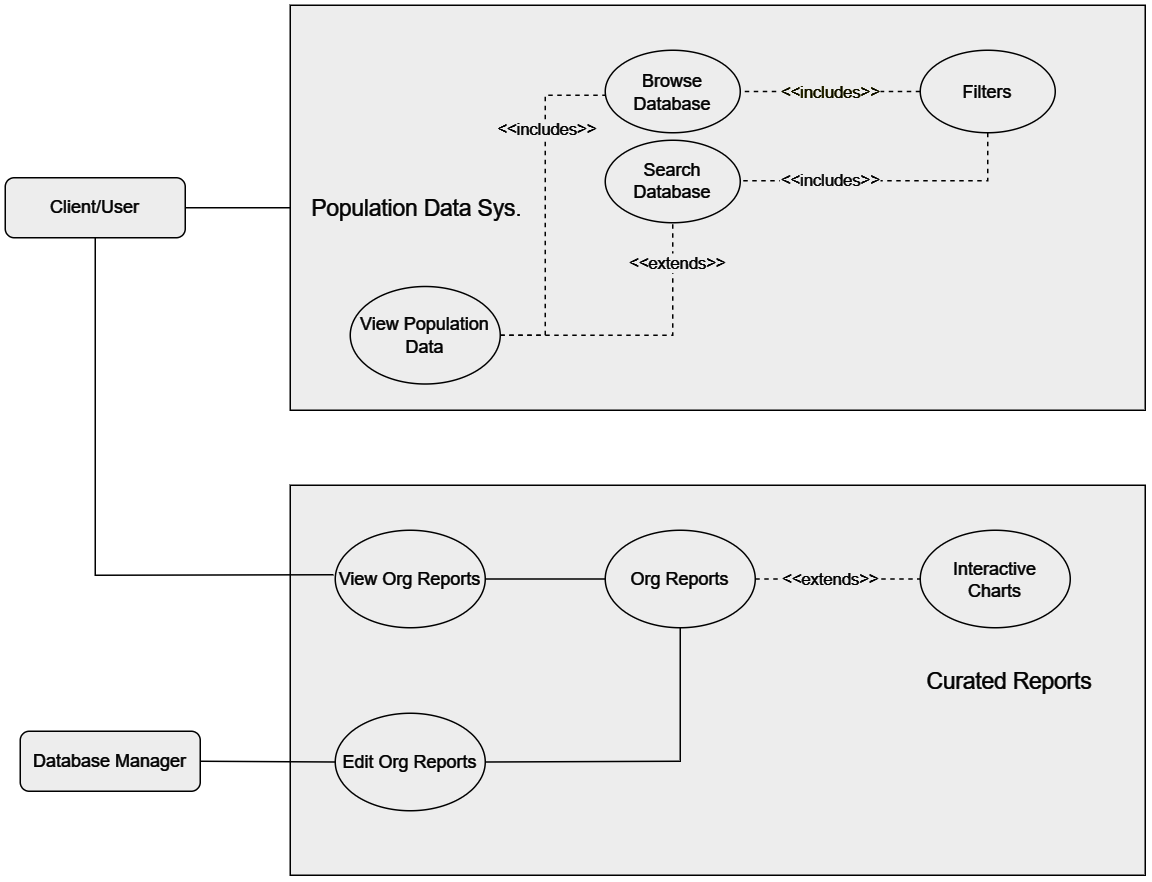

The diagram above was exported from draw.io. Its source (the exported page's mxGraphModel, read from the mxfile embedded in the PNG):
<mxGraphModel dx="905" dy="500" grid="1" gridSize="10" guides="1" tooltips="1" connect="1" arrows="1" fold="1" page="1" pageScale="1" pageWidth="827" pageHeight="1169" math="0" shadow="0">
  <root>
    <mxCell id="WIyWlLk6GJQsqaUBKTNV-0" />
    <mxCell id="WIyWlLk6GJQsqaUBKTNV-1" parent="WIyWlLk6GJQsqaUBKTNV-0" />
    <mxCell id="dOKc_8oW9YNAUnRw6I1G-29" value="&lt;font color=&quot;#ffffff&quot; style=&quot;font-size: 15px;&quot;&gt;Curated Reports&amp;nbsp; &amp;nbsp; &amp;nbsp; &amp;nbsp;&amp;nbsp;&lt;/font&gt;" style="rounded=0;whiteSpace=wrap;html=1;align=right;fillColor=#121212;strokeColor=#FFFFFF;" parent="WIyWlLk6GJQsqaUBKTNV-1" vertex="1">
      <mxGeometry x="210" y="580" width="570" height="260" as="geometry" />
    </mxCell>
    <mxCell id="dOKc_8oW9YNAUnRw6I1G-26" value="&lt;font color=&quot;#fcfcfc&quot; style=&quot;font-size: 15px;&quot;&gt;&amp;nbsp; &amp;nbsp;Population Data Sys.&amp;nbsp;&lt;/font&gt;" style="rounded=0;whiteSpace=wrap;html=1;align=left;strokeColor=#FFFFFF;fillColor=#121212;" parent="WIyWlLk6GJQsqaUBKTNV-1" vertex="1">
      <mxGeometry x="210" y="260" width="570" height="270" as="geometry" />
    </mxCell>
    <mxCell id="WIyWlLk6GJQsqaUBKTNV-3" value="&lt;font color=&quot;#ffffff&quot;&gt;Client/User&lt;/font&gt;" style="rounded=1;whiteSpace=wrap;html=1;fontSize=12;glass=0;strokeWidth=1;shadow=0;strokeColor=#FFFFFF;fillColor=#121212;" parent="WIyWlLk6GJQsqaUBKTNV-1" vertex="1">
      <mxGeometry x="20" y="375" width="120" height="40" as="geometry" />
    </mxCell>
    <mxCell id="dOKc_8oW9YNAUnRw6I1G-1" value="" style="endArrow=none;html=1;rounded=0;entryX=0;entryY=0.5;entryDx=0;entryDy=0;exitX=1;exitY=0.5;exitDx=0;exitDy=0;dashed=1;strokeColor=#FCFCFC;" parent="WIyWlLk6GJQsqaUBKTNV-1" source="dOKc_8oW9YNAUnRw6I1G-9" edge="1">
      <mxGeometry width="50" height="50" relative="1" as="geometry">
        <mxPoint x="340" y="480" as="sourcePoint" />
        <mxPoint x="420" y="320" as="targetPoint" />
        <Array as="points">
          <mxPoint x="380" y="480" />
          <mxPoint x="380" y="320" />
        </Array>
      </mxGeometry>
    </mxCell>
    <mxCell id="dOKc_8oW9YNAUnRw6I1G-36" value="&amp;lt;&amp;lt;includes&amp;gt;&amp;gt;" style="edgeLabel;html=1;align=center;verticalAlign=middle;resizable=0;points=[];fontColor=#FFFFFF;labelBackgroundColor=#121212;" parent="dOKc_8oW9YNAUnRw6I1G-1" connectable="0" vertex="1">
      <mxGeometry x="0.4584" y="-1" relative="1" as="geometry">
        <mxPoint as="offset" />
      </mxGeometry>
    </mxCell>
    <mxCell id="dOKc_8oW9YNAUnRw6I1G-7" value="" style="endArrow=none;html=1;rounded=0;exitX=1;exitY=0.5;exitDx=0;exitDy=0;entryX=0;entryY=0.5;entryDx=0;entryDy=0;strokeColor=#FFFFFF;" parent="WIyWlLk6GJQsqaUBKTNV-1" source="WIyWlLk6GJQsqaUBKTNV-3" edge="1" target="dOKc_8oW9YNAUnRw6I1G-26">
      <mxGeometry width="50" height="50" relative="1" as="geometry">
        <mxPoint x="490" y="680" as="sourcePoint" />
        <mxPoint x="220" y="480" as="targetPoint" />
      </mxGeometry>
    </mxCell>
    <mxCell id="dOKc_8oW9YNAUnRw6I1G-8" value="" style="endArrow=none;html=1;rounded=0;exitX=-0.011;exitY=0.456;exitDx=0;exitDy=0;exitPerimeter=0;entryX=0.5;entryY=1;entryDx=0;entryDy=0;strokeColor=#FFFFFF;" parent="WIyWlLk6GJQsqaUBKTNV-1" source="dOKc_8oW9YNAUnRw6I1G-10" edge="1" target="WIyWlLk6GJQsqaUBKTNV-3">
      <mxGeometry width="50" height="50" relative="1" as="geometry">
        <mxPoint x="220" y="660" as="sourcePoint" />
        <mxPoint x="180" y="390" as="targetPoint" />
        <Array as="points">
          <mxPoint x="80" y="640" />
        </Array>
      </mxGeometry>
    </mxCell>
    <mxCell id="dOKc_8oW9YNAUnRw6I1G-9" value="&lt;font color=&quot;#ffffff&quot;&gt;View Population Data&lt;/font&gt;" style="ellipse;whiteSpace=wrap;html=1;strokeColor=#FFFFFF;fillColor=#121212;" parent="WIyWlLk6GJQsqaUBKTNV-1" vertex="1">
      <mxGeometry x="250" y="447.5" width="100" height="65" as="geometry" />
    </mxCell>
    <mxCell id="dOKc_8oW9YNAUnRw6I1G-10" value="&lt;font color=&quot;#ffffff&quot;&gt;View Org Reports&lt;/font&gt;" style="ellipse;whiteSpace=wrap;html=1;fillColor=#121212;strokeColor=#FFFFFF;" parent="WIyWlLk6GJQsqaUBKTNV-1" vertex="1">
      <mxGeometry x="240" y="610" width="100" height="65" as="geometry" />
    </mxCell>
    <mxCell id="dOKc_8oW9YNAUnRw6I1G-11" value="&lt;font color=&quot;#ffffff&quot;&gt;Search Database&lt;/font&gt;" style="ellipse;whiteSpace=wrap;html=1;strokeColor=#FFFFFF;fillColor=#121212;" parent="WIyWlLk6GJQsqaUBKTNV-1" vertex="1">
      <mxGeometry x="420" y="350" width="90" height="55" as="geometry" />
    </mxCell>
    <mxCell id="dOKc_8oW9YNAUnRw6I1G-12" value="&lt;font color=&quot;#ffffff&quot;&gt;Browse Database&lt;/font&gt;" style="ellipse;whiteSpace=wrap;html=1;strokeColor=#FFFFFF;fillColor=#121212;" parent="WIyWlLk6GJQsqaUBKTNV-1" vertex="1">
      <mxGeometry x="420" y="290" width="90" height="55" as="geometry" />
    </mxCell>
    <mxCell id="dOKc_8oW9YNAUnRw6I1G-17" value="&lt;font color=&quot;#ffffff&quot;&gt;Database Manager&lt;/font&gt;" style="rounded=1;whiteSpace=wrap;html=1;fontSize=12;glass=0;strokeWidth=1;shadow=0;strokeColor=#FFFFFF;fillColor=#121212;" parent="WIyWlLk6GJQsqaUBKTNV-1" vertex="1">
      <mxGeometry x="30" y="744" width="120" height="40" as="geometry" />
    </mxCell>
    <mxCell id="dOKc_8oW9YNAUnRw6I1G-18" value="&lt;font color=&quot;#ffffff&quot;&gt;Edit Org Reports&lt;/font&gt;" style="ellipse;whiteSpace=wrap;html=1;strokeColor=#FFFFFF;fillColor=#121212;" parent="WIyWlLk6GJQsqaUBKTNV-1" vertex="1">
      <mxGeometry x="240" y="732" width="100" height="65" as="geometry" />
    </mxCell>
    <mxCell id="dOKc_8oW9YNAUnRw6I1G-19" value="" style="endArrow=none;html=1;rounded=0;exitX=1;exitY=0.5;exitDx=0;exitDy=0;entryX=0;entryY=0.5;entryDx=0;entryDy=0;strokeColor=#FFFFFF;" parent="WIyWlLk6GJQsqaUBKTNV-1" source="dOKc_8oW9YNAUnRw6I1G-17" target="dOKc_8oW9YNAUnRw6I1G-18" edge="1">
      <mxGeometry width="50" height="50" relative="1" as="geometry">
        <mxPoint x="140" y="834" as="sourcePoint" />
        <mxPoint x="230" y="600" as="targetPoint" />
      </mxGeometry>
    </mxCell>
    <mxCell id="dOKc_8oW9YNAUnRw6I1G-20" value="&lt;font color=&quot;#ffffff&quot;&gt;Org Reports&lt;/font&gt;" style="ellipse;whiteSpace=wrap;html=1;strokeColor=#FFFFFF;fillColor=#121212;" parent="WIyWlLk6GJQsqaUBKTNV-1" vertex="1">
      <mxGeometry x="420" y="610" width="100" height="65" as="geometry" />
    </mxCell>
    <mxCell id="dOKc_8oW9YNAUnRw6I1G-21" value="" style="endArrow=none;html=1;rounded=0;entryX=1;entryY=0.5;entryDx=0;entryDy=0;exitX=0;exitY=0.5;exitDx=0;exitDy=0;strokeColor=#FFFFFF;" parent="WIyWlLk6GJQsqaUBKTNV-1" source="dOKc_8oW9YNAUnRw6I1G-20" target="dOKc_8oW9YNAUnRw6I1G-10" edge="1">
      <mxGeometry width="50" height="50" relative="1" as="geometry">
        <mxPoint x="190" y="580" as="sourcePoint" />
        <mxPoint x="240" y="530" as="targetPoint" />
      </mxGeometry>
    </mxCell>
    <mxCell id="dOKc_8oW9YNAUnRw6I1G-31" value="" style="endArrow=none;html=1;rounded=0;entryX=0.5;entryY=1;entryDx=0;entryDy=0;exitX=1;exitY=0.5;exitDx=0;exitDy=0;strokeColor=#FFFFFF;" parent="WIyWlLk6GJQsqaUBKTNV-1" source="dOKc_8oW9YNAUnRw6I1G-18" target="dOKc_8oW9YNAUnRw6I1G-20" edge="1">
      <mxGeometry width="50" height="50" relative="1" as="geometry">
        <mxPoint x="190" y="580" as="sourcePoint" />
        <mxPoint x="240" y="530" as="targetPoint" />
        <Array as="points">
          <mxPoint x="470" y="764" />
        </Array>
      </mxGeometry>
    </mxCell>
    <mxCell id="dOKc_8oW9YNAUnRw6I1G-34" value="" style="endArrow=none;html=1;rounded=0;entryX=0.5;entryY=1;entryDx=0;entryDy=0;exitX=1;exitY=0.5;exitDx=0;exitDy=0;dashed=1;strokeColor=#FFFFFF;" parent="WIyWlLk6GJQsqaUBKTNV-1" source="dOKc_8oW9YNAUnRw6I1G-9" target="dOKc_8oW9YNAUnRw6I1G-11" edge="1">
      <mxGeometry width="50" height="50" relative="1" as="geometry">
        <mxPoint x="390" y="530" as="sourcePoint" />
        <mxPoint x="468.26086956521726" y="430" as="targetPoint" />
        <Array as="points">
          <mxPoint x="465" y="480" />
        </Array>
      </mxGeometry>
    </mxCell>
    <mxCell id="dOKc_8oW9YNAUnRw6I1G-35" value="&amp;lt;&amp;lt;extends&amp;gt;&amp;gt;" style="edgeLabel;html=1;align=center;verticalAlign=middle;resizable=0;points=[];fontColor=#FFFFFF;labelBackgroundColor=#121212;" parent="dOKc_8oW9YNAUnRw6I1G-34" connectable="0" vertex="1">
      <mxGeometry x="0.7216" y="-3" relative="1" as="geometry">
        <mxPoint as="offset" />
      </mxGeometry>
    </mxCell>
    <mxCell id="0N__LlKqBcVfegCOyiSE-1" value="&lt;font color=&quot;#ffffff&quot;&gt;Interactive&lt;/font&gt;&lt;div&gt;&lt;font color=&quot;#ffffff&quot;&gt;Charts&lt;/font&gt;&lt;/div&gt;" style="ellipse;whiteSpace=wrap;html=1;strokeColor=#FFFFFF;fillColor=#121212;" vertex="1" parent="WIyWlLk6GJQsqaUBKTNV-1">
      <mxGeometry x="630" y="610" width="100" height="65" as="geometry" />
    </mxCell>
    <mxCell id="0N__LlKqBcVfegCOyiSE-2" value="" style="endArrow=none;html=1;rounded=0;entryX=0;entryY=0.5;entryDx=0;entryDy=0;exitX=1;exitY=0.5;exitDx=0;exitDy=0;dashed=1;strokeColor=#FFFFFF;" edge="1" parent="WIyWlLk6GJQsqaUBKTNV-1" source="dOKc_8oW9YNAUnRw6I1G-20" target="0N__LlKqBcVfegCOyiSE-1">
      <mxGeometry width="50" height="50" relative="1" as="geometry">
        <mxPoint x="410" y="550" as="sourcePoint" />
        <mxPoint x="460" y="500" as="targetPoint" />
      </mxGeometry>
    </mxCell>
    <mxCell id="0N__LlKqBcVfegCOyiSE-11" value="&amp;lt;&amp;lt;extends&amp;gt;&amp;gt;" style="edgeLabel;html=1;align=center;verticalAlign=middle;resizable=0;points=[];fontColor=#FFFFFF;labelBackgroundColor=#121212;" vertex="1" connectable="0" parent="0N__LlKqBcVfegCOyiSE-2">
      <mxGeometry x="-0.3372" y="-1" relative="1" as="geometry">
        <mxPoint x="13" y="-1" as="offset" />
      </mxGeometry>
    </mxCell>
    <mxCell id="0N__LlKqBcVfegCOyiSE-4" value="&lt;font color=&quot;#ffffff&quot;&gt;Filters&lt;/font&gt;" style="ellipse;whiteSpace=wrap;html=1;strokeColor=#FFFFFF;fillColor=#121212;" vertex="1" parent="WIyWlLk6GJQsqaUBKTNV-1">
      <mxGeometry x="630" y="290" width="90" height="55" as="geometry" />
    </mxCell>
    <mxCell id="0N__LlKqBcVfegCOyiSE-5" value="" style="endArrow=none;html=1;rounded=0;exitX=0;exitY=0.5;exitDx=0;exitDy=0;entryX=1;entryY=0.5;entryDx=0;entryDy=0;dashed=1;strokeColor=#FFFFFF;" edge="1" parent="WIyWlLk6GJQsqaUBKTNV-1" source="0N__LlKqBcVfegCOyiSE-4" target="dOKc_8oW9YNAUnRw6I1G-12">
      <mxGeometry width="50" height="50" relative="1" as="geometry">
        <mxPoint x="410" y="550" as="sourcePoint" />
        <mxPoint x="460" y="500" as="targetPoint" />
        <Array as="points" />
      </mxGeometry>
    </mxCell>
    <mxCell id="0N__LlKqBcVfegCOyiSE-6" value="&amp;lt;&amp;lt;includes&amp;gt;&amp;gt;" style="edgeLabel;html=1;align=center;verticalAlign=middle;resizable=0;points=[];fontColor=#FFFFCC;labelBackgroundColor=#121212;" vertex="1" connectable="0" parent="0N__LlKqBcVfegCOyiSE-5">
      <mxGeometry x="0.181" y="2" relative="1" as="geometry">
        <mxPoint x="11" y="-2" as="offset" />
      </mxGeometry>
    </mxCell>
    <mxCell id="0N__LlKqBcVfegCOyiSE-8" value="" style="endArrow=none;html=1;rounded=0;exitX=0.5;exitY=1;exitDx=0;exitDy=0;entryX=1;entryY=0.5;entryDx=0;entryDy=0;dashed=1;strokeColor=#FFFFFF;" edge="1" parent="WIyWlLk6GJQsqaUBKTNV-1" source="0N__LlKqBcVfegCOyiSE-4">
      <mxGeometry width="50" height="50" relative="1" as="geometry">
        <mxPoint x="630" y="377.08" as="sourcePoint" />
        <mxPoint x="510" y="377.08" as="targetPoint" />
        <Array as="points">
          <mxPoint x="675" y="377" />
        </Array>
      </mxGeometry>
    </mxCell>
    <mxCell id="0N__LlKqBcVfegCOyiSE-9" value="&lt;font color=&quot;#fcfcfc&quot;&gt;&amp;lt;&amp;lt;includes&amp;gt;&amp;gt;&lt;/font&gt;" style="edgeLabel;html=1;align=center;verticalAlign=middle;resizable=0;points=[];labelBackgroundColor=#121212;" vertex="1" connectable="0" parent="0N__LlKqBcVfegCOyiSE-8">
      <mxGeometry x="0.181" y="2" relative="1" as="geometry">
        <mxPoint x="-21" y="-2" as="offset" />
      </mxGeometry>
    </mxCell>
  </root>
</mxGraphModel>